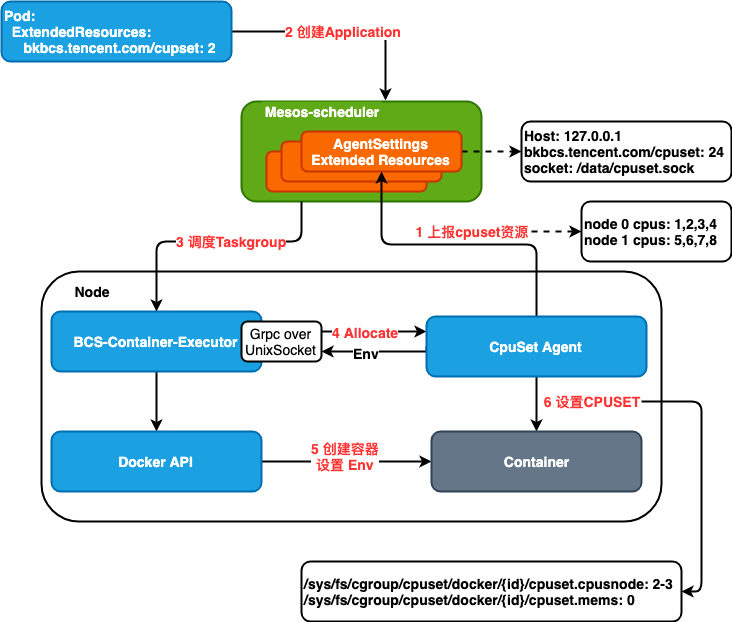

The diagram above was exported from draw.io. Its source (the exported page's mxGraphModel, read from the mxfile embedded in the PNG):
<mxGraphModel dx="1106" dy="805" grid="1" gridSize="10" guides="1" tooltips="1" connect="1" arrows="1" fold="1" page="1" pageScale="1" pageWidth="827" pageHeight="1169" math="0" shadow="0">
  <root>
    <mxCell id="0" />
    <mxCell id="1" parent="0" />
    <mxCell id="jGAsA1pAQ_AOQ8aQlf9t-31" value="2 创建Application" style="edgeStyle=orthogonalEdgeStyle;rounded=1;orthogonalLoop=1;jettySize=auto;html=1;exitX=1;exitY=0.5;exitDx=0;exitDy=0;entryX=1.033;entryY=-0.05;entryDx=0;entryDy=0;entryPerimeter=0;strokeWidth=2;fontSize=14;fontColor=#FF3333;fontStyle=1" edge="1" parent="1" source="jGAsA1pAQ_AOQ8aQlf9t-1" target="jGAsA1pAQ_AOQ8aQlf9t-3">
      <mxGeometry relative="1" as="geometry" />
    </mxCell>
    <mxCell id="jGAsA1pAQ_AOQ8aQlf9t-1" value="Pod:&amp;nbsp;&lt;br style=&quot;font-size: 14px&quot;&gt;&amp;nbsp; ExtendedResources:&lt;br style=&quot;font-size: 14px&quot;&gt;&amp;nbsp; &amp;nbsp; &amp;nbsp;bkbcs.tencent.com/cupset: 2&amp;nbsp;&amp;nbsp;" style="rounded=1;whiteSpace=wrap;html=1;align=left;fontSize=14;fontStyle=1;strokeWidth=2;fillColor=#1ba1e2;strokeColor=#006EAF;fontColor=#ffffff;" vertex="1" parent="1">
      <mxGeometry x="70" y="130" width="230" height="60" as="geometry" />
    </mxCell>
    <mxCell id="jGAsA1pAQ_AOQ8aQlf9t-2" value="" style="rounded=1;whiteSpace=wrap;html=1;strokeWidth=2;fontSize=14;fillColor=#60a917;strokeColor=#2D7600;fontColor=#ffffff;" vertex="1" parent="1">
      <mxGeometry x="310" y="230" width="240" height="100" as="geometry" />
    </mxCell>
    <mxCell id="jGAsA1pAQ_AOQ8aQlf9t-3" value="Mesos-scheduler" style="text;html=1;strokeColor=none;fillColor=#60a917;align=center;verticalAlign=middle;whiteSpace=wrap;rounded=0;fontSize=14;fontColor=#ffffff;fontStyle=1" vertex="1" parent="1">
      <mxGeometry x="330" y="230" width="120" height="20" as="geometry" />
    </mxCell>
    <mxCell id="jGAsA1pAQ_AOQ8aQlf9t-4" value="" style="rounded=1;whiteSpace=wrap;html=1;strokeWidth=2;fontSize=14;fontColor=#ffffff;fontStyle=1;fillColor=#fa6800;strokeColor=#C73500;" vertex="1" parent="1">
      <mxGeometry x="335" y="280" width="160" height="40" as="geometry" />
    </mxCell>
    <mxCell id="jGAsA1pAQ_AOQ8aQlf9t-5" value="" style="rounded=1;whiteSpace=wrap;html=1;strokeWidth=2;fontSize=14;fontColor=#ffffff;fontStyle=1;fillColor=#fa6800;strokeColor=#C73500;" vertex="1" parent="1">
      <mxGeometry x="350" y="270" width="160" height="40" as="geometry" />
    </mxCell>
    <mxCell id="jGAsA1pAQ_AOQ8aQlf9t-7" style="edgeStyle=orthogonalEdgeStyle;rounded=0;orthogonalLoop=1;jettySize=auto;html=1;exitX=1;exitY=0.5;exitDx=0;exitDy=0;fontSize=14;fontColor=#000000;strokeWidth=2;dashed=1;" edge="1" parent="1" source="jGAsA1pAQ_AOQ8aQlf9t-6">
      <mxGeometry relative="1" as="geometry">
        <mxPoint x="590" y="280" as="targetPoint" />
      </mxGeometry>
    </mxCell>
    <mxCell id="jGAsA1pAQ_AOQ8aQlf9t-6" value="AgentSettings&lt;br&gt;Extended Resources" style="rounded=1;whiteSpace=wrap;html=1;strokeWidth=2;fontSize=14;fontColor=#ffffff;fontStyle=1;fillColor=#fa6800;strokeColor=#C73500;" vertex="1" parent="1">
      <mxGeometry x="370" y="260" width="160" height="40" as="geometry" />
    </mxCell>
    <mxCell id="jGAsA1pAQ_AOQ8aQlf9t-9" value="Host: 127.0.0.1&lt;br&gt;bkbcs.tencent.com/cpuset: 24&lt;br&gt;socket: /data/cpuset.sock" style="rounded=1;whiteSpace=wrap;html=1;strokeWidth=2;fontSize=14;fontColor=#000000;align=left;fontStyle=1" vertex="1" parent="1">
      <mxGeometry x="590" y="250" width="210" height="60" as="geometry" />
    </mxCell>
    <mxCell id="jGAsA1pAQ_AOQ8aQlf9t-10" value="" style="rounded=1;whiteSpace=wrap;html=1;strokeWidth=2;fontSize=14;fontColor=#000000;align=left;" vertex="1" parent="1">
      <mxGeometry x="110" y="400" width="620" height="250" as="geometry" />
    </mxCell>
    <mxCell id="jGAsA1pAQ_AOQ8aQlf9t-11" value="Node" style="text;html=1;strokeColor=none;fillColor=none;align=center;verticalAlign=middle;whiteSpace=wrap;rounded=0;fontSize=14;fontColor=#000000;fontStyle=1" vertex="1" parent="1">
      <mxGeometry x="140" y="410" width="40" height="20" as="geometry" />
    </mxCell>
    <mxCell id="jGAsA1pAQ_AOQ8aQlf9t-33" style="edgeStyle=orthogonalEdgeStyle;rounded=1;orthogonalLoop=1;jettySize=auto;html=1;exitX=0.5;exitY=1;exitDx=0;exitDy=0;entryX=0.5;entryY=0;entryDx=0;entryDy=0;strokeWidth=2;fontSize=14;fontColor=#FF3333;" edge="1" parent="1" source="jGAsA1pAQ_AOQ8aQlf9t-12" target="jGAsA1pAQ_AOQ8aQlf9t-25">
      <mxGeometry relative="1" as="geometry" />
    </mxCell>
    <mxCell id="jGAsA1pAQ_AOQ8aQlf9t-12" value="BCS-Container-Executor" style="rounded=1;whiteSpace=wrap;html=1;align=center;fontSize=14;fontStyle=1;strokeWidth=2;fillColor=#1ba1e2;strokeColor=#006EAF;fontColor=#ffffff;" vertex="1" parent="1">
      <mxGeometry x="120" y="440" width="210" height="60" as="geometry" />
    </mxCell>
    <mxCell id="jGAsA1pAQ_AOQ8aQlf9t-16" style="edgeStyle=orthogonalEdgeStyle;rounded=0;orthogonalLoop=1;jettySize=auto;html=1;exitX=1;exitY=0.25;exitDx=0;exitDy=0;entryX=0;entryY=0.25;entryDx=0;entryDy=0;strokeWidth=2;fontSize=14;fontColor=#000000;" edge="1" parent="1" source="jGAsA1pAQ_AOQ8aQlf9t-13" target="jGAsA1pAQ_AOQ8aQlf9t-14">
      <mxGeometry relative="1" as="geometry" />
    </mxCell>
    <mxCell id="jGAsA1pAQ_AOQ8aQlf9t-17" value="4 Allocate" style="text;html=1;resizable=0;points=[];align=center;verticalAlign=middle;labelBackgroundColor=#ffffff;fontSize=14;fontColor=#FF3333;fontStyle=1" vertex="1" connectable="0" parent="jGAsA1pAQ_AOQ8aQlf9t-16">
      <mxGeometry x="-0.181" relative="1" as="geometry">
        <mxPoint as="offset" />
      </mxGeometry>
    </mxCell>
    <mxCell id="jGAsA1pAQ_AOQ8aQlf9t-13" value="Grpc over&lt;br&gt;UnixSocket" style="rounded=1;whiteSpace=wrap;html=1;strokeWidth=2;fontSize=14;fontColor=#000000;align=center;" vertex="1" parent="1">
      <mxGeometry x="310" y="450" width="80" height="40" as="geometry" />
    </mxCell>
    <mxCell id="jGAsA1pAQ_AOQ8aQlf9t-18" style="edgeStyle=orthogonalEdgeStyle;rounded=0;orthogonalLoop=1;jettySize=auto;html=1;exitX=0;exitY=0.5;exitDx=0;exitDy=0;entryX=1;entryY=0.75;entryDx=0;entryDy=0;strokeWidth=2;fontSize=14;fontColor=#000000;" edge="1" parent="1" source="jGAsA1pAQ_AOQ8aQlf9t-14" target="jGAsA1pAQ_AOQ8aQlf9t-13">
      <mxGeometry relative="1" as="geometry">
        <Array as="points">
          <mxPoint x="495" y="480" />
        </Array>
      </mxGeometry>
    </mxCell>
    <mxCell id="jGAsA1pAQ_AOQ8aQlf9t-19" value="Env" style="text;html=1;resizable=0;points=[];align=center;verticalAlign=middle;labelBackgroundColor=#ffffff;fontSize=14;fontColor=#000000;fontStyle=1" vertex="1" connectable="0" parent="jGAsA1pAQ_AOQ8aQlf9t-18">
      <mxGeometry x="0.2" y="1" relative="1" as="geometry">
        <mxPoint as="offset" />
      </mxGeometry>
    </mxCell>
    <mxCell id="jGAsA1pAQ_AOQ8aQlf9t-20" style="rounded=1;orthogonalLoop=1;jettySize=auto;html=1;exitX=0.5;exitY=0;exitDx=0;exitDy=0;strokeWidth=2;fontSize=14;fontColor=#000000;edgeStyle=orthogonalEdgeStyle;" edge="1" parent="1" source="jGAsA1pAQ_AOQ8aQlf9t-14" target="jGAsA1pAQ_AOQ8aQlf9t-6">
      <mxGeometry relative="1" as="geometry" />
    </mxCell>
    <mxCell id="jGAsA1pAQ_AOQ8aQlf9t-34" style="edgeStyle=orthogonalEdgeStyle;rounded=1;orthogonalLoop=1;jettySize=auto;html=1;exitX=0.5;exitY=1;exitDx=0;exitDy=0;strokeWidth=2;fontSize=14;fontColor=#FF3333;" edge="1" parent="1" source="jGAsA1pAQ_AOQ8aQlf9t-14" target="jGAsA1pAQ_AOQ8aQlf9t-27">
      <mxGeometry relative="1" as="geometry" />
    </mxCell>
    <mxCell id="jGAsA1pAQ_AOQ8aQlf9t-14" value="CpuSet Agent" style="rounded=1;whiteSpace=wrap;html=1;align=center;fontSize=14;fontStyle=1;strokeWidth=2;fillColor=#1ba1e2;strokeColor=#006EAF;fontColor=#ffffff;" vertex="1" parent="1">
      <mxGeometry x="495" y="445" width="220" height="60" as="geometry" />
    </mxCell>
    <mxCell id="jGAsA1pAQ_AOQ8aQlf9t-24" style="edgeStyle=orthogonalEdgeStyle;rounded=1;orthogonalLoop=1;jettySize=auto;html=1;exitX=1;exitY=0.5;exitDx=0;exitDy=0;entryX=0;entryY=0.5;entryDx=0;entryDy=0;strokeWidth=2;fontSize=14;fontColor=#000000;dashed=1;" edge="1" parent="1" source="jGAsA1pAQ_AOQ8aQlf9t-22" target="jGAsA1pAQ_AOQ8aQlf9t-23">
      <mxGeometry relative="1" as="geometry" />
    </mxCell>
    <mxCell id="jGAsA1pAQ_AOQ8aQlf9t-22" value="1 上报cpuset资源" style="text;html=1;strokeColor=none;fillColor=none;align=center;verticalAlign=middle;whiteSpace=wrap;rounded=0;fontSize=14;fontColor=#FF3333;fontStyle=1" vertex="1" parent="1">
      <mxGeometry x="480" y="350" width="120" height="20" as="geometry" />
    </mxCell>
    <mxCell id="jGAsA1pAQ_AOQ8aQlf9t-23" value="node 0 cpus: 1,2,3,4&lt;br&gt;node 1 cpus: 5,6,7,8" style="rounded=1;whiteSpace=wrap;html=1;strokeWidth=2;fontSize=14;fontColor=#000000;align=left;fontStyle=1" vertex="1" parent="1">
      <mxGeometry x="650" y="330" width="150" height="60" as="geometry" />
    </mxCell>
    <mxCell id="jGAsA1pAQ_AOQ8aQlf9t-29" style="edgeStyle=orthogonalEdgeStyle;rounded=1;orthogonalLoop=1;jettySize=auto;html=1;exitX=1;exitY=0.5;exitDx=0;exitDy=0;entryX=0;entryY=0.5;entryDx=0;entryDy=0;strokeWidth=2;fontSize=14;fontColor=#000000;" edge="1" parent="1" source="jGAsA1pAQ_AOQ8aQlf9t-25" target="jGAsA1pAQ_AOQ8aQlf9t-27">
      <mxGeometry relative="1" as="geometry" />
    </mxCell>
    <mxCell id="jGAsA1pAQ_AOQ8aQlf9t-30" value="5 创建容器&lt;br&gt;设置 Env" style="text;html=1;resizable=0;points=[];align=center;verticalAlign=middle;labelBackgroundColor=#ffffff;fontSize=14;fontColor=#FF3333;fontStyle=1" vertex="1" connectable="0" parent="jGAsA1pAQ_AOQ8aQlf9t-29">
      <mxGeometry x="-0.7853" relative="1" as="geometry">
        <mxPoint x="65" y="-6" as="offset" />
      </mxGeometry>
    </mxCell>
    <mxCell id="jGAsA1pAQ_AOQ8aQlf9t-25" value="Docker API" style="rounded=1;whiteSpace=wrap;html=1;align=center;fontSize=14;fontStyle=1;strokeWidth=2;fillColor=#1ba1e2;strokeColor=#006EAF;fontColor=#ffffff;" vertex="1" parent="1">
      <mxGeometry x="120" y="560" width="210" height="60" as="geometry" />
    </mxCell>
    <mxCell id="jGAsA1pAQ_AOQ8aQlf9t-27" value="Container" style="rounded=1;whiteSpace=wrap;html=1;align=center;fontSize=14;fontStyle=1;strokeWidth=2;fillColor=#647687;strokeColor=#314354;fontColor=#ffffff;" vertex="1" parent="1">
      <mxGeometry x="500" y="560" width="210" height="60" as="geometry" />
    </mxCell>
    <mxCell id="jGAsA1pAQ_AOQ8aQlf9t-32" value="3 调度Taskgroup" style="edgeStyle=orthogonalEdgeStyle;rounded=1;orthogonalLoop=1;jettySize=auto;html=1;exitX=0.25;exitY=1;exitDx=0;exitDy=0;strokeWidth=2;fontSize=14;fontColor=#FF3333;fontStyle=1" edge="1" parent="1" source="jGAsA1pAQ_AOQ8aQlf9t-2" target="jGAsA1pAQ_AOQ8aQlf9t-12">
      <mxGeometry x="-0.1373" relative="1" as="geometry">
        <Array as="points">
          <mxPoint x="370" y="370" />
          <mxPoint x="225" y="370" />
        </Array>
        <mxPoint as="offset" />
      </mxGeometry>
    </mxCell>
    <mxCell id="jGAsA1pAQ_AOQ8aQlf9t-36" style="edgeStyle=orthogonalEdgeStyle;rounded=1;orthogonalLoop=1;jettySize=auto;html=1;strokeWidth=2;fontSize=14;fontColor=#FF3333;entryX=1;entryY=0.5;entryDx=0;entryDy=0;" edge="1" parent="1" source="jGAsA1pAQ_AOQ8aQlf9t-35" target="jGAsA1pAQ_AOQ8aQlf9t-37">
      <mxGeometry relative="1" as="geometry">
        <mxPoint x="810" y="760" as="targetPoint" />
        <Array as="points">
          <mxPoint x="770" y="530" />
          <mxPoint x="770" y="720" />
        </Array>
      </mxGeometry>
    </mxCell>
    <mxCell id="jGAsA1pAQ_AOQ8aQlf9t-35" value="6 设置CPUSET" style="text;html=1;strokeColor=none;fillColor=none;align=center;verticalAlign=middle;whiteSpace=wrap;rounded=0;fontSize=14;fontColor=#FF3333;fontStyle=1" vertex="1" parent="1">
      <mxGeometry x="610" y="520" width="100" height="20" as="geometry" />
    </mxCell>
    <mxCell id="jGAsA1pAQ_AOQ8aQlf9t-37" value="/sys/fs/cgroup/cpuset/docker/{id}/cpuset.cpusnode: 2-3&lt;br&gt;/sys/fs/cgroup/cpuset/docker/{id}/cpuset.mems: 0" style="rounded=1;whiteSpace=wrap;html=1;strokeWidth=2;fontSize=14;fontColor=#000000;align=left;fontStyle=1" vertex="1" parent="1">
      <mxGeometry x="370" y="690" width="380" height="60" as="geometry" />
    </mxCell>
  </root>
</mxGraphModel>